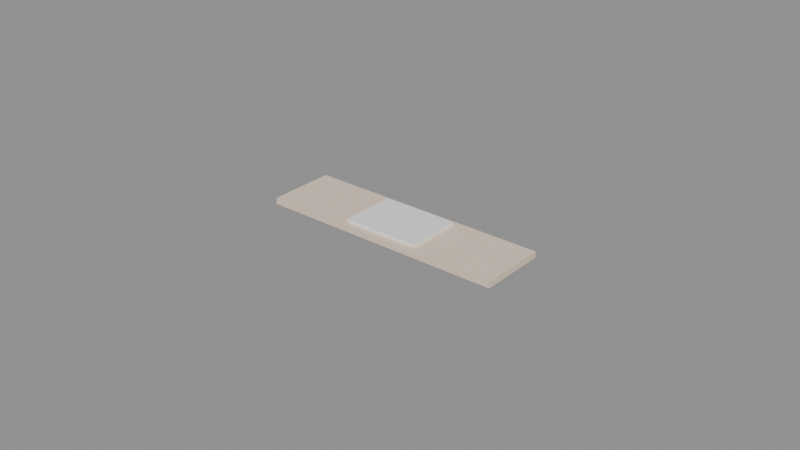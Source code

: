 # Source: SM_Plaster.blend  (saved by Blender 5.3.31; exported with 4.5.12 LTS)
import bpy
from mathutils import Matrix  # noqa: F401  (used for matrix-valued properties, if any)

bpy.ops.wm.read_factory_settings(use_empty=True)
scene = bpy.context.scene
scene.name = 'Scene'

# ---- materials (node trees are filled in below, after node groups)
mat_m_c_846954_0 = bpy.data.materials.new('M_C_846954_0')
mat_m_c_846954_0.diffuse_color = (0.85, 0.7, 0.55, 1.0)
mat_m_white = bpy.data.materials.new('M_White')
mat_m_white.diffuse_color = (0.9, 0.9, 0.9, 1.0)

# ---- node groups
ng_smooth_by_angle = bpy.data.node_groups.new('Smooth by Angle', 'GeometryNodeTree')
_s = ng_smooth_by_angle.interface.new_socket(name='Mesh', in_out='OUTPUT', socket_type='NodeSocketGeometry')
_s = ng_smooth_by_angle.interface.new_socket(name='Mesh', in_out='INPUT', socket_type='NodeSocketGeometry')
_s = ng_smooth_by_angle.interface.new_socket(name='Angle', in_out='INPUT', socket_type='NodeSocketFloat')
_s.subtype = 'ANGLE'
_s.default_value = 0.5236
_s.min_value = 0.0
_s.max_value = 3.142
_s.description = 'Maximum face angle for smooth edges'
_s = ng_smooth_by_angle.interface.new_socket(name='Ignore Sharpness', in_out='INPUT', socket_type='NodeSocketBool')
_s.force_non_field = True
ng_smooth_by_angle.is_modifier = True
_N = ng_smooth_by_angle.nodes; _L = ng_smooth_by_angle.links
n0 = _N.new('GeometryNodeSetShadeSmooth'); n0.name = 'Set Shade Smooth'; n0.location = (120, -80)
n0.domain = 'EDGE'
n1 = _N.new('GeometryNodeSetShadeSmooth'); n1.name = 'Set Shade Smooth.001'; n1.location = (300, -80)
n2 = _N.new('NodeGroupOutput'); n2.name = 'Group Output'; n2.location = (480, -80)
n3 = _N.new('GeometryNodeInputMeshEdgeAngle'); n3.name = 'Edge Angle'; n3.location = (-440, -240)
n4 = _N.new('NodeGroupInput'); n4.name = 'Group Input'; n4.location = (-80, -80)
n5 = _N.new('GeometryNodeInputEdgeSmooth'); n5.name = 'Is Edge Smooth'; n5.location = (-260, -120)
n6 = _N.new('GeometryNodeInputShadeSmooth'); n6.name = 'Is Shade Smooth'; n6.location = (-440, -397)
n7 = _N.new('FunctionNodeCompare'); n7.name = 'Compare'; n7.location = (-260, -260)
n7.operation = 'LESS_EQUAL'
n8 = _N.new('FunctionNodeBooleanMath'); n8.name = 'Boolean Math.001'; n8.location = (-80, -260)
n9 = _N.new('NodeGroupInput'); n9.name = 'Group Input.001'; n9.location = (-440, -329)
n10 = _N.new('NodeGroupInput'); n10.name = 'Group Input.002'; n10.location = (-259, -189)
n11 = _N.new('FunctionNodeBooleanMath'); n11.name = 'Boolean Math'; n11.location = (-80, -149)
n11.operation = 'OR'
n12 = _N.new('FunctionNodeBooleanMath'); n12.name = 'Boolean Math.002'; n12.location = (-260, -380)
n12.operation = 'OR'
n13 = _N.new('NodeGroupInput'); n13.name = 'Group Input.003'; n13.location = (-440, -460)
_L.new(n3.outputs[0], n7.inputs[0])
_L.new(n1.outputs[0], n2.inputs[0])
_L.new(n9.outputs[1], n7.inputs[1])
_L.new(n7.outputs[0], n8.inputs[0])
_L.new(n4.outputs[0], n0.inputs[0])
_L.new(n0.outputs[0], n1.inputs[0])
_L.new(n8.outputs[0], n0.inputs[2])
_L.new(n10.outputs[2], n11.inputs[1])
_L.new(n5.outputs[0], n11.inputs[0])
_L.new(n11.outputs[0], n0.inputs[1])
_L.new(n13.outputs[2], n12.inputs[1])
_L.new(n6.outputs[0], n12.inputs[0])
_L.new(n12.outputs[0], n8.inputs[1])
n2.is_active_output = True

# ---- material node trees
mat_m_c_846954_0.use_nodes = True; mat_m_c_846954_0.node_tree.nodes.clear()
_N = mat_m_c_846954_0.node_tree.nodes; _L = mat_m_c_846954_0.node_tree.links
n0 = _N.new('ShaderNodeBsdfPrincipled'); n0.name = 'Principled BSDF'; n0.location = (-200, 100)
n0.inputs[0].default_value = (0.85, 0.7, 0.55, 1.0)
n0.inputs[10].default_value = 0.005
n1 = _N.new('ShaderNodeOutputMaterial'); n1.name = 'Material Output'; n1.location = (200, 100)
_L.new(n0.outputs[0], n1.inputs[0])
n1.is_active_output = True
mat_m_white.use_nodes = True; mat_m_white.node_tree.nodes.clear()
_N = mat_m_white.node_tree.nodes; _L = mat_m_white.node_tree.links
n0 = _N.new('ShaderNodeBsdfPrincipled'); n0.name = 'Principled BSDF'; n0.location = (-200, 100)
n0.inputs[0].default_value = (0.9, 0.9, 0.9, 1.0)
n0.inputs[2].default_value = 0.6
n0.inputs[10].default_value = 0.005
n1 = _N.new('ShaderNodeOutputMaterial'); n1.name = 'Material Output'; n1.location = (200, 100)
_L.new(n0.outputs[0], n1.inputs[0])
n1.is_active_output = True

# ---- meshes
me_sm_plaster = bpy.data.meshes.new('SM_Plaster')
me_sm_plaster.from_pydata([(-0.04, -0.011, 0.0), (-0.04, -0.011, 0.002), (-0.04, 0.011, 0.0), (-0.04, 0.011, 0.002), (0.04, -0.011, 0.0), (0.04, -0.011, 0.002), (0.04, 0.011, 0.0), (0.04, 0.011, 0.002), (-0.0125, -0.009, 0.0), (-0.0125, -0.009, 0.003), (-0.0125, 0.009, 0.0), (-0.0125, 0.009, 0.003), (0.0125, -0.009, 0.0), (0.0125, -0.009, 0.003), (0.0125, 0.009, 0.0), (0.0125, 0.009, 0.003)], [], [(0, 1, 3, 2), (2, 3, 7, 6), (6, 7, 5, 4), (4, 5, 1, 0), (2, 6, 4, 0), (7, 3, 1, 5), (8, 9, 11, 10), (10, 11, 15, 14), (14, 15, 13, 12), (12, 13, 9, 8), (10, 14, 12, 8), (15, 11, 9, 13)])
me_sm_plaster.polygons.foreach_set('use_smooth', [True] * 12)
me_sm_plaster.polygons.foreach_set('material_index', [0, 0, 0, 0, 0, 0, 1, 1, 1, 1, 1, 1])
_uv = me_sm_plaster.uv_layers.new(name='UVMap')
_uv.uv.foreach_set('vector', [-0.055, 0.0, -0.055, 0.01, 0.055, 0.01, 0.055, 0.0, -0.2, 0.0, -0.2, 0.01, 0.2, 0.01, 0.2, 0.0, 0.055, 0.0, 0.055, 0.01, -0.055, 0.01, -0.055, 0.0, 0.2, 0.0, 0.2, 0.01, -0.2, 0.01, -0.2, 0.0, -0.2, 0.055, 0.2, 0.055, 0.2, -0.055, -0.2, -0.055, 0.2, 0.055, -0.2, 0.055, -0.2, -0.055, 0.2, -0.055, -0.045, 0.0, -0.045, 0.015, 0.045, 0.015, 0.045, 0.0, -0.0625, 0.0, -0.0625, 0.015, 0.0625, 0.015, 0.0625, 0.0, 0.045, 0.0, 0.045, 0.015, -0.045, 0.015, -0.045, 0.0, 0.0625, 0.0, 0.0625, 0.015, -0.0625, 0.015, -0.0625, 0.0, -0.0625, 0.045, 0.0625, 0.045, 0.0625, -0.045, -0.0625, -0.045, 0.0625, 0.045, -0.0625, 0.045, -0.0625, -0.045, 0.0625, -0.045])
me_sm_plaster.materials.append(mat_m_c_846954_0)
me_sm_plaster.materials.append(mat_m_white)
me_sm_plaster.update()

# ---- objects
ob_sm_plaster = bpy.data.objects.new('SM_Plaster', me_sm_plaster)

# ---- transforms, parenting, visibility, modifiers, constraints
ob_sm_plaster.location = (0.0, 0.0, 0.0)
_m = ob_sm_plaster.modifiers.new('Smooth by Angle', 'NODES')
_m.node_group = ng_smooth_by_angle
_gi = [s.identifier for s in ng_smooth_by_angle.interface.items_tree if s.item_type == 'SOCKET' and s.in_out == 'INPUT']
_m[_gi[1]] = 0.6109  # 'Angle'
_m.use_pin_to_last = True
_m.show_group_selector = False

# ---- collection membership
scene.collection.objects.link(ob_sm_plaster)

# ---- scene / render settings (as saved in the file)
scene.frame_start = 1; scene.frame_end = 250; scene.frame_set(1)
scene.render.engine = 'BLENDER_EEVEE_NEXT'
scene.render.bake_bias = 0.0
scene.render.bake_samples = 0
scene.render.compositor_device = 'GPU'
scene.eevee.use_volume_custom_range = False
scene.eevee.fast_gi_thickness_near = 0.1
scene.eevee.fast_gi_thickness_far = 0.0
scene.eevee.ray_tracing_options.screen_trace_thickness = 0.1
bpy.context.view_layer.update()

# ---- added for rendering (the .blend has no active camera and no usable light): camera, sun + grey world if the file has none
cam_auto = bpy.data.cameras.new('AutoCamera')
cam_auto.lens = 50.0
cam_auto.sensor_width = 36.0
cam_auto.clip_end = 1000.0
ob_auto_camera = bpy.data.objects.new('AutoCamera', cam_auto)
scene.collection.objects.link(ob_auto_camera)
ob_auto_camera.location = (0.185045, -0.222054, 0.149536)
ob_auto_camera.rotation_euler = (1.09748, -7.21219e-08, 0.694738)
scene.camera = ob_auto_camera
light_auto_sun = bpy.data.lights.new('AutoSun', 'SUN')
light_auto_sun.energy = 3.0
light_auto_sun.angle = 0.0523599
ob_auto_sun = bpy.data.objects.new('AutoSun', light_auto_sun)
scene.collection.objects.link(ob_auto_sun)
ob_auto_sun.rotation_euler = (0.872665, 0.174533, 0.523599)
if scene.world is None:
    world_auto = bpy.data.worlds.new('AutoWorld')
    world_auto.color = (0.3, 0.3, 0.3)
    scene.world = world_auto
bpy.context.view_layer.update()
